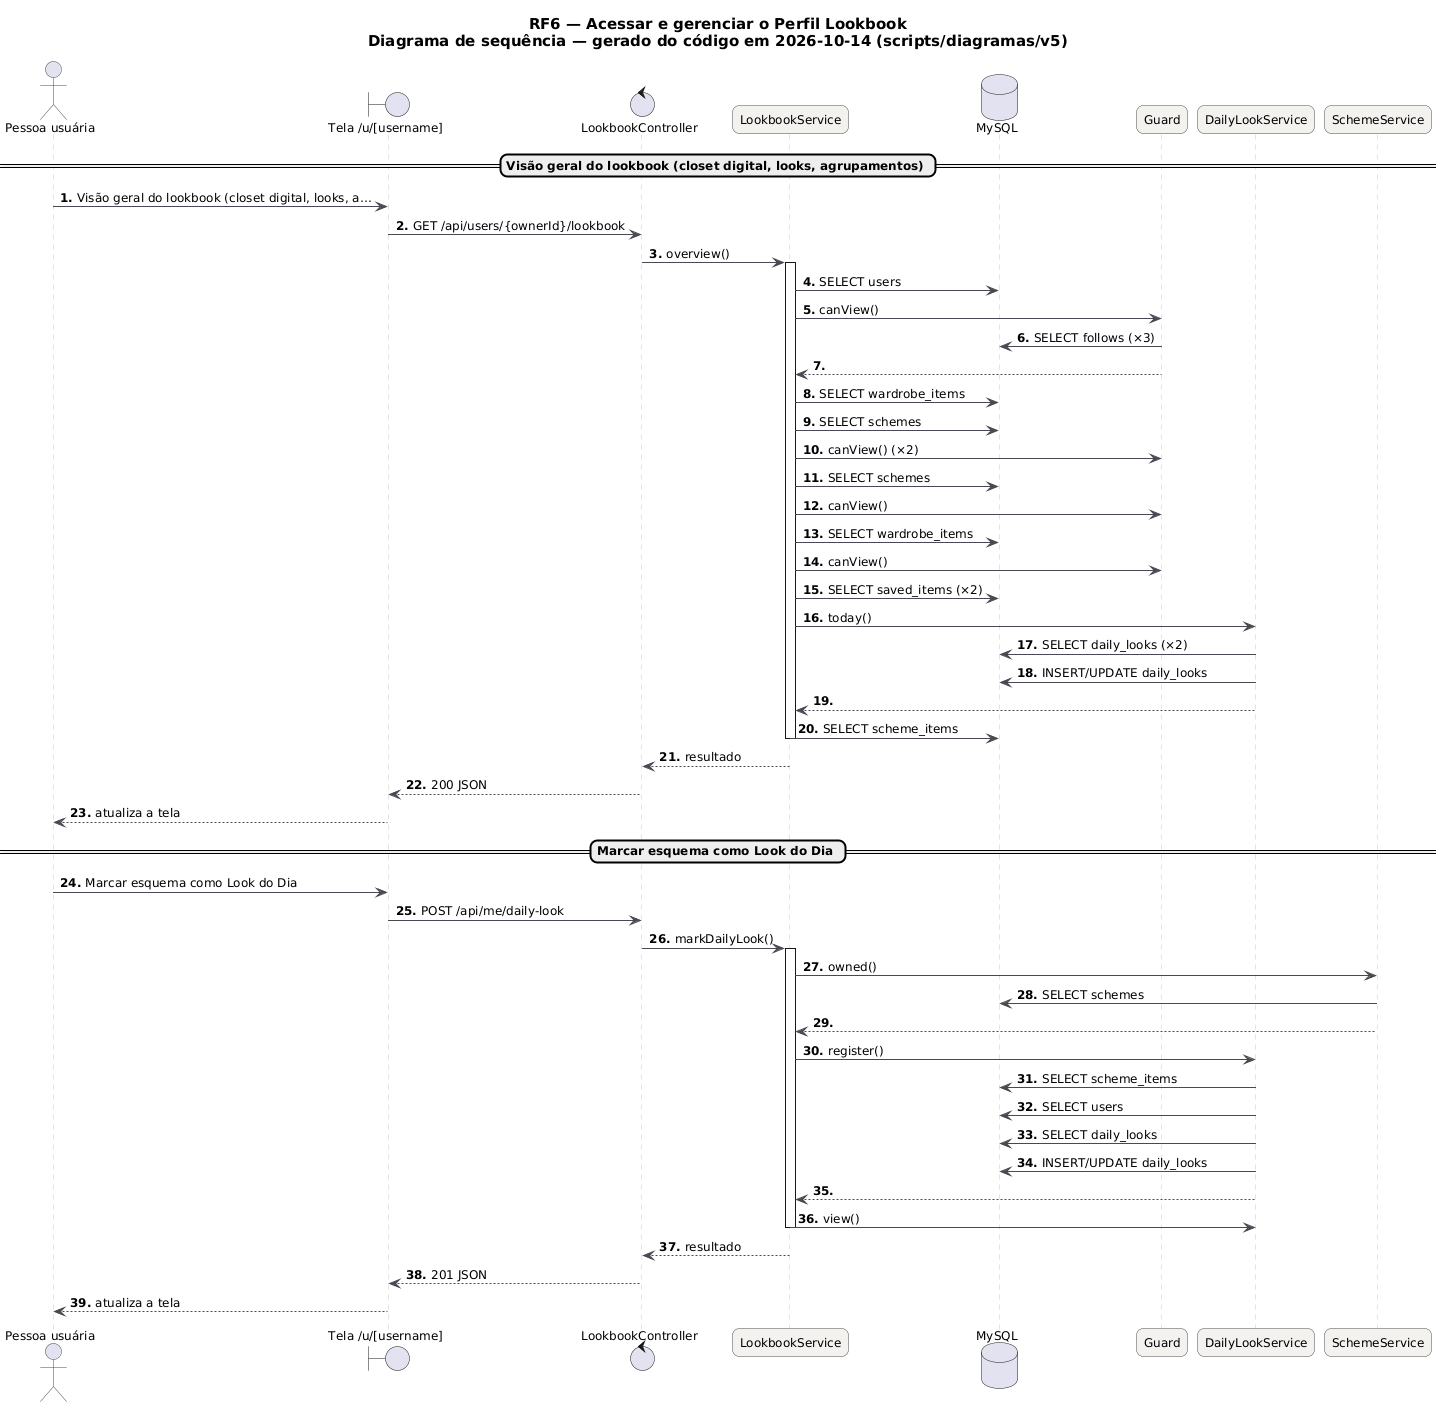

The diagram above was rendered by PlantUML. Its source (embedded in the PNG):
@startuml RF6_Sequencia_LookDoDia
skinparam backgroundColor #FFFFFF
skinparam shadowing false
skinparam defaultFontName "DejaVu Sans"
skinparam defaultFontSize 12
skinparam titleFontSize 15
skinparam roundcorner 14
skinparam ArrowColor #52606D
skinparam note {
  BackgroundColor #FFFDEB
  BorderColor #D8CE78
  FontColor #554F24
}
skinparam sequence {
  ArrowColor #4A4852
  LifeLineBorderColor #CBC6BE
  ParticipantBackgroundColor #F4F2EF
  ParticipantBorderColor #4A4852
  ActorBorderColor #4A4852
  GroupBorderColor #CBC6BE
  GroupBackgroundColor #FAF8F5
}
autonumber "<b>0."
title RF6 — Acessar e gerenciar o Perfil Lookbook\nDiagrama de sequência — gerado do código em 2026-10-14 (scripts/diagramas/v5)

actor "Pessoa usuária" as U
boundary "Tela /u/[username]" as P
control "LookbookController" as LookbookController
participant "LookbookService" as LookbookService
database "MySQL" as DB_MySQL
participant "Guard" as Guard
participant "DailyLookService" as DailyLookService
participant "SchemeService" as SchemeService
== Visão geral do lookbook (closet digital, looks, agrupamentos) ==
U -> P : Visão geral do lookbook (closet digital, looks, a…
P -> LookbookController : GET /api/users/{ownerId}/lookbook
LookbookController -> LookbookService : overview()
activate LookbookService
LookbookService -> DB_MySQL : SELECT users
LookbookService -> Guard : canView()
Guard -> DB_MySQL : SELECT follows (×3)
Guard --> LookbookService
LookbookService -> DB_MySQL : SELECT wardrobe_items
LookbookService -> DB_MySQL : SELECT schemes
LookbookService -> Guard : canView() (×2)
LookbookService -> DB_MySQL : SELECT schemes
LookbookService -> Guard : canView()
LookbookService -> DB_MySQL : SELECT wardrobe_items
LookbookService -> Guard : canView()
LookbookService -> DB_MySQL : SELECT saved_items (×2)
LookbookService -> DailyLookService : today()
DailyLookService -> DB_MySQL : SELECT daily_looks (×2)
DailyLookService -> DB_MySQL : INSERT/UPDATE daily_looks
DailyLookService --> LookbookService
LookbookService -> DB_MySQL : SELECT scheme_items
deactivate LookbookService
LookbookService --> LookbookController : resultado
LookbookController --> P : 200 JSON
P --> U : atualiza a tela
== Marcar esquema como Look do Dia ==
U -> P : Marcar esquema como Look do Dia
P -> LookbookController : POST /api/me/daily-look
LookbookController -> LookbookService : markDailyLook()
activate LookbookService
LookbookService -> SchemeService : owned()
SchemeService -> DB_MySQL : SELECT schemes
SchemeService --> LookbookService
LookbookService -> DailyLookService : register()
DailyLookService -> DB_MySQL : SELECT scheme_items
DailyLookService -> DB_MySQL : SELECT users
DailyLookService -> DB_MySQL : SELECT daily_looks
DailyLookService -> DB_MySQL : INSERT/UPDATE daily_looks
DailyLookService --> LookbookService
LookbookService -> DailyLookService : view()
deactivate LookbookService
LookbookService --> LookbookController : resultado
LookbookController --> P : 201 JSON
P --> U : atualiza a tela
@enduml